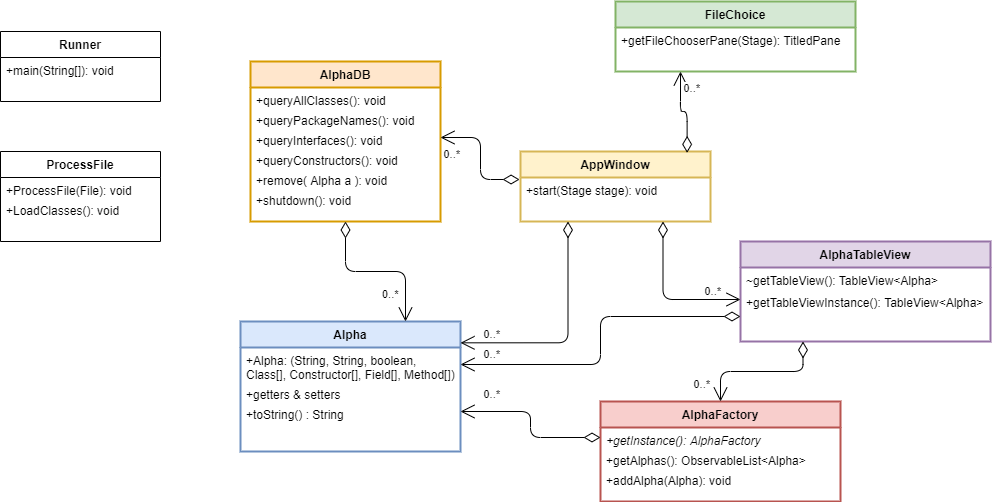

The diagram above was exported from draw.io. Its source (the exported page's mxGraphModel, read from the mxfile embedded in the PNG):
<mxGraphModel dx="1422" dy="794" grid="1" gridSize="10" guides="1" tooltips="1" connect="1" arrows="1" fold="1" page="1" pageScale="1" pageWidth="827" pageHeight="1169" math="0" shadow="0">
  <root>
    <mxCell id="WIyWlLk6GJQsqaUBKTNV-0" />
    <mxCell id="WIyWlLk6GJQsqaUBKTNV-1" parent="WIyWlLk6GJQsqaUBKTNV-0" />
    <mxCell id="zkfFHV4jXpPFQw0GAbJ--0" value="Alpha" style="swimlane;fontStyle=1;align=center;verticalAlign=top;childLayout=stackLayout;horizontal=1;startSize=26;horizontalStack=0;resizeParent=1;resizeLast=0;collapsible=1;marginBottom=0;rounded=0;shadow=0;strokeWidth=2;fillColor=#dae8fc;strokeColor=#6c8ebf;" parent="WIyWlLk6GJQsqaUBKTNV-1" vertex="1">
      <mxGeometry x="260" y="360" width="220" height="130" as="geometry">
        <mxRectangle x="230" y="140" width="160" height="26" as="alternateBounds" />
      </mxGeometry>
    </mxCell>
    <mxCell id="zkfFHV4jXpPFQw0GAbJ--5" value="+Alpha: (String, String, boolean,&#10;Class[], Constructor[], Field[], Method[])" style="text;align=left;verticalAlign=top;spacingLeft=4;spacingRight=4;overflow=hidden;rotatable=0;points=[[0,0.5],[1,0.5]];portConstraint=eastwest;" parent="zkfFHV4jXpPFQw0GAbJ--0" vertex="1">
      <mxGeometry y="26" width="220" height="34" as="geometry" />
    </mxCell>
    <mxCell id="H4JJjFkhSr8I39f_5nUB-4" value="+getters &amp; setters" style="text;align=left;verticalAlign=top;spacingLeft=4;spacingRight=4;overflow=hidden;rotatable=0;points=[[0,0.5],[1,0.5]];portConstraint=eastwest;" vertex="1" parent="zkfFHV4jXpPFQw0GAbJ--0">
      <mxGeometry y="60" width="220" height="20" as="geometry" />
    </mxCell>
    <mxCell id="H4JJjFkhSr8I39f_5nUB-5" value="+toString() : String" style="text;align=left;verticalAlign=top;spacingLeft=4;spacingRight=4;overflow=hidden;rotatable=0;points=[[0,0.5],[1,0.5]];portConstraint=eastwest;" vertex="1" parent="zkfFHV4jXpPFQw0GAbJ--0">
      <mxGeometry y="80" width="220" height="20" as="geometry" />
    </mxCell>
    <mxCell id="H4JJjFkhSr8I39f_5nUB-6" value="AlphaDB" style="swimlane;fontStyle=1;align=center;verticalAlign=top;childLayout=stackLayout;horizontal=1;startSize=26;horizontalStack=0;resizeParent=1;resizeLast=0;collapsible=1;marginBottom=0;rounded=0;shadow=0;strokeWidth=2;fillColor=#ffe6cc;strokeColor=#d79b00;" vertex="1" parent="WIyWlLk6GJQsqaUBKTNV-1">
      <mxGeometry x="270" y="100" width="190" height="160" as="geometry">
        <mxRectangle x="230" y="140" width="160" height="26" as="alternateBounds" />
      </mxGeometry>
    </mxCell>
    <mxCell id="H4JJjFkhSr8I39f_5nUB-10" value="+queryAllClasses(): void" style="text;align=left;verticalAlign=top;spacingLeft=4;spacingRight=4;overflow=hidden;rotatable=0;points=[[0,0.5],[1,0.5]];portConstraint=eastwest;" vertex="1" parent="H4JJjFkhSr8I39f_5nUB-6">
      <mxGeometry y="26" width="190" height="20" as="geometry" />
    </mxCell>
    <mxCell id="H4JJjFkhSr8I39f_5nUB-11" value="+queryPackageNames(): void" style="text;align=left;verticalAlign=top;spacingLeft=4;spacingRight=4;overflow=hidden;rotatable=0;points=[[0,0.5],[1,0.5]];portConstraint=eastwest;" vertex="1" parent="H4JJjFkhSr8I39f_5nUB-6">
      <mxGeometry y="46" width="190" height="20" as="geometry" />
    </mxCell>
    <mxCell id="H4JJjFkhSr8I39f_5nUB-12" value="+queryInterfaces(): void" style="text;align=left;verticalAlign=top;spacingLeft=4;spacingRight=4;overflow=hidden;rotatable=0;points=[[0,0.5],[1,0.5]];portConstraint=eastwest;" vertex="1" parent="H4JJjFkhSr8I39f_5nUB-6">
      <mxGeometry y="66" width="190" height="20" as="geometry" />
    </mxCell>
    <mxCell id="H4JJjFkhSr8I39f_5nUB-13" value="+queryConstructors(): void" style="text;align=left;verticalAlign=top;spacingLeft=4;spacingRight=4;overflow=hidden;rotatable=0;points=[[0,0.5],[1,0.5]];portConstraint=eastwest;" vertex="1" parent="H4JJjFkhSr8I39f_5nUB-6">
      <mxGeometry y="86" width="190" height="20" as="geometry" />
    </mxCell>
    <mxCell id="H4JJjFkhSr8I39f_5nUB-14" value="+remove( Alpha a ): void" style="text;align=left;verticalAlign=top;spacingLeft=4;spacingRight=4;overflow=hidden;rotatable=0;points=[[0,0.5],[1,0.5]];portConstraint=eastwest;" vertex="1" parent="H4JJjFkhSr8I39f_5nUB-6">
      <mxGeometry y="106" width="190" height="20" as="geometry" />
    </mxCell>
    <mxCell id="H4JJjFkhSr8I39f_5nUB-15" value="+shutdown(): void" style="text;align=left;verticalAlign=top;spacingLeft=4;spacingRight=4;overflow=hidden;rotatable=0;points=[[0,0.5],[1,0.5]];portConstraint=eastwest;" vertex="1" parent="H4JJjFkhSr8I39f_5nUB-6">
      <mxGeometry y="126" width="190" height="20" as="geometry" />
    </mxCell>
    <mxCell id="H4JJjFkhSr8I39f_5nUB-16" value="AppWindow" style="swimlane;fontStyle=1;align=center;verticalAlign=top;childLayout=stackLayout;horizontal=1;startSize=26;horizontalStack=0;resizeParent=1;resizeLast=0;collapsible=1;marginBottom=0;rounded=0;shadow=0;strokeWidth=2;fillColor=#fff2cc;strokeColor=#d6b656;" vertex="1" parent="WIyWlLk6GJQsqaUBKTNV-1">
      <mxGeometry x="540" y="190" width="190" height="70" as="geometry">
        <mxRectangle x="230" y="140" width="160" height="26" as="alternateBounds" />
      </mxGeometry>
    </mxCell>
    <mxCell id="H4JJjFkhSr8I39f_5nUB-17" value="+start(Stage stage): void" style="text;align=left;verticalAlign=top;spacingLeft=4;spacingRight=4;overflow=hidden;rotatable=0;points=[[0,0.5],[1,0.5]];portConstraint=eastwest;" vertex="1" parent="H4JJjFkhSr8I39f_5nUB-16">
      <mxGeometry y="26" width="190" height="20" as="geometry" />
    </mxCell>
    <mxCell id="H4JJjFkhSr8I39f_5nUB-25" value="FileChoice" style="swimlane;fontStyle=1;align=center;verticalAlign=top;childLayout=stackLayout;horizontal=1;startSize=26;horizontalStack=0;resizeParent=1;resizeLast=0;collapsible=1;marginBottom=0;rounded=0;shadow=0;strokeWidth=2;fillColor=#d5e8d4;strokeColor=#82b366;" vertex="1" parent="WIyWlLk6GJQsqaUBKTNV-1">
      <mxGeometry x="635" y="40" width="240" height="70" as="geometry">
        <mxRectangle x="230" y="140" width="160" height="26" as="alternateBounds" />
      </mxGeometry>
    </mxCell>
    <mxCell id="H4JJjFkhSr8I39f_5nUB-26" value="+getFileChooserPane(Stage): TitledPane" style="text;align=left;verticalAlign=top;spacingLeft=4;spacingRight=4;overflow=hidden;rotatable=0;points=[[0,0.5],[1,0.5]];portConstraint=eastwest;" vertex="1" parent="H4JJjFkhSr8I39f_5nUB-25">
      <mxGeometry y="26" width="240" height="20" as="geometry" />
    </mxCell>
    <mxCell id="H4JJjFkhSr8I39f_5nUB-32" value="Runner" style="swimlane;fontStyle=1;align=center;verticalAlign=top;childLayout=stackLayout;horizontal=1;startSize=26;horizontalStack=0;resizeParent=1;resizeLast=0;collapsible=1;marginBottom=0;rounded=0;shadow=0;strokeWidth=1;" vertex="1" parent="WIyWlLk6GJQsqaUBKTNV-1">
      <mxGeometry x="20" y="70" width="160" height="70" as="geometry">
        <mxRectangle x="230" y="140" width="160" height="26" as="alternateBounds" />
      </mxGeometry>
    </mxCell>
    <mxCell id="H4JJjFkhSr8I39f_5nUB-33" value="+main(String[]): void" style="text;align=left;verticalAlign=top;spacingLeft=4;spacingRight=4;overflow=hidden;rotatable=0;points=[[0,0.5],[1,0.5]];portConstraint=eastwest;" vertex="1" parent="H4JJjFkhSr8I39f_5nUB-32">
      <mxGeometry y="26" width="160" height="20" as="geometry" />
    </mxCell>
    <mxCell id="H4JJjFkhSr8I39f_5nUB-41" value="ProcessFile" style="swimlane;fontStyle=1;align=center;verticalAlign=top;childLayout=stackLayout;horizontal=1;startSize=26;horizontalStack=0;resizeParent=1;resizeLast=0;collapsible=1;marginBottom=0;rounded=0;shadow=0;strokeWidth=1;" vertex="1" parent="WIyWlLk6GJQsqaUBKTNV-1">
      <mxGeometry x="20" y="190" width="160" height="90" as="geometry">
        <mxRectangle x="230" y="140" width="160" height="26" as="alternateBounds" />
      </mxGeometry>
    </mxCell>
    <mxCell id="H4JJjFkhSr8I39f_5nUB-43" value="+ProcessFile(File): void" style="text;align=left;verticalAlign=top;spacingLeft=4;spacingRight=4;overflow=hidden;rotatable=0;points=[[0,0.5],[1,0.5]];portConstraint=eastwest;" vertex="1" parent="H4JJjFkhSr8I39f_5nUB-41">
      <mxGeometry y="26" width="160" height="20" as="geometry" />
    </mxCell>
    <mxCell id="H4JJjFkhSr8I39f_5nUB-42" value="+LoadClasses(): void" style="text;align=left;verticalAlign=top;spacingLeft=4;spacingRight=4;overflow=hidden;rotatable=0;points=[[0,0.5],[1,0.5]];portConstraint=eastwest;" vertex="1" parent="H4JJjFkhSr8I39f_5nUB-41">
      <mxGeometry y="46" width="160" height="20" as="geometry" />
    </mxCell>
    <mxCell id="H4JJjFkhSr8I39f_5nUB-44" value="AlphaFactory" style="swimlane;fontStyle=1;align=center;verticalAlign=top;childLayout=stackLayout;horizontal=1;startSize=26;horizontalStack=0;resizeParent=1;resizeLast=0;collapsible=1;marginBottom=0;rounded=0;shadow=0;strokeWidth=2;fillColor=#f8cecc;strokeColor=#b85450;" vertex="1" parent="WIyWlLk6GJQsqaUBKTNV-1">
      <mxGeometry x="620" y="440" width="240" height="100" as="geometry">
        <mxRectangle x="230" y="140" width="160" height="26" as="alternateBounds" />
      </mxGeometry>
    </mxCell>
    <mxCell id="H4JJjFkhSr8I39f_5nUB-45" value="+getInstance(): AlphaFactory" style="text;align=left;verticalAlign=top;spacingLeft=4;spacingRight=4;overflow=hidden;rotatable=0;points=[[0,0.5],[1,0.5]];portConstraint=eastwest;fontStyle=2" vertex="1" parent="H4JJjFkhSr8I39f_5nUB-44">
      <mxGeometry y="26" width="240" height="20" as="geometry" />
    </mxCell>
    <mxCell id="H4JJjFkhSr8I39f_5nUB-47" value="+getAlphas(): ObservableList&lt;Alpha&gt;" style="text;align=left;verticalAlign=top;spacingLeft=4;spacingRight=4;overflow=hidden;rotatable=0;points=[[0,0.5],[1,0.5]];portConstraint=eastwest;fontStyle=0" vertex="1" parent="H4JJjFkhSr8I39f_5nUB-44">
      <mxGeometry y="46" width="240" height="20" as="geometry" />
    </mxCell>
    <mxCell id="H4JJjFkhSr8I39f_5nUB-48" value="+addAlpha(Alpha): void" style="text;align=left;verticalAlign=top;spacingLeft=4;spacingRight=4;overflow=hidden;rotatable=0;points=[[0,0.5],[1,0.5]];portConstraint=eastwest;fontStyle=0" vertex="1" parent="H4JJjFkhSr8I39f_5nUB-44">
      <mxGeometry y="66" width="240" height="20" as="geometry" />
    </mxCell>
    <mxCell id="H4JJjFkhSr8I39f_5nUB-49" value="AlphaTableView" style="swimlane;fontStyle=1;align=center;verticalAlign=top;childLayout=stackLayout;horizontal=1;startSize=26;horizontalStack=0;resizeParent=1;resizeLast=0;collapsible=1;marginBottom=0;rounded=0;shadow=0;strokeWidth=2;fillColor=#e1d5e7;strokeColor=#9673a6;" vertex="1" parent="WIyWlLk6GJQsqaUBKTNV-1">
      <mxGeometry x="760" y="280" width="250" height="100" as="geometry">
        <mxRectangle x="230" y="140" width="160" height="26" as="alternateBounds" />
      </mxGeometry>
    </mxCell>
    <mxCell id="H4JJjFkhSr8I39f_5nUB-50" value="~getTableView(): TableView&lt;Alpha&gt;" style="text;align=left;verticalAlign=top;spacingLeft=4;spacingRight=4;overflow=hidden;rotatable=0;points=[[0,0.5],[1,0.5]];portConstraint=eastwest;fontStyle=0" vertex="1" parent="H4JJjFkhSr8I39f_5nUB-49">
      <mxGeometry y="26" width="250" height="22" as="geometry" />
    </mxCell>
    <mxCell id="H4JJjFkhSr8I39f_5nUB-52" value="+getTableViewInstance(): TableView&lt;Alpha&gt;" style="text;align=left;verticalAlign=top;spacingLeft=4;spacingRight=4;overflow=hidden;rotatable=0;points=[[0,0.5],[1,0.5]];portConstraint=eastwest;fontStyle=0" vertex="1" parent="H4JJjFkhSr8I39f_5nUB-49">
      <mxGeometry y="48" width="250" height="20" as="geometry" />
    </mxCell>
    <mxCell id="H4JJjFkhSr8I39f_5nUB-54" value="" style="endArrow=open;html=1;endSize=12;startArrow=diamondThin;startSize=14;startFill=0;edgeStyle=orthogonalEdgeStyle;exitX=-0.005;exitY=0.1;exitDx=0;exitDy=0;exitPerimeter=0;entryX=1;entryY=0.5;entryDx=0;entryDy=0;" edge="1" parent="WIyWlLk6GJQsqaUBKTNV-1" source="H4JJjFkhSr8I39f_5nUB-17" target="H4JJjFkhSr8I39f_5nUB-12">
      <mxGeometry relative="1" as="geometry">
        <mxPoint x="475" y="330" as="sourcePoint" />
        <mxPoint x="635" y="330" as="targetPoint" />
      </mxGeometry>
    </mxCell>
    <mxCell id="H4JJjFkhSr8I39f_5nUB-56" value="0..*" style="edgeLabel;resizable=0;html=1;align=right;verticalAlign=top;" connectable="0" vertex="1" parent="H4JJjFkhSr8I39f_5nUB-54">
      <mxGeometry x="1" relative="1" as="geometry">
        <mxPoint x="19.9" y="4" as="offset" />
      </mxGeometry>
    </mxCell>
    <mxCell id="H4JJjFkhSr8I39f_5nUB-57" value="" style="endArrow=open;html=1;endSize=12;startArrow=diamondThin;startSize=14;startFill=0;edgeStyle=orthogonalEdgeStyle;exitX=0.5;exitY=1;exitDx=0;exitDy=0;entryX=0.75;entryY=0;entryDx=0;entryDy=0;" edge="1" parent="WIyWlLk6GJQsqaUBKTNV-1" source="H4JJjFkhSr8I39f_5nUB-6" target="zkfFHV4jXpPFQw0GAbJ--0">
      <mxGeometry relative="1" as="geometry">
        <mxPoint x="360" y="310" as="sourcePoint" />
        <mxPoint x="520" y="310" as="targetPoint" />
      </mxGeometry>
    </mxCell>
    <mxCell id="H4JJjFkhSr8I39f_5nUB-58" value="0..*" style="edgeLabel;resizable=0;html=1;align=left;verticalAlign=top;" connectable="0" vertex="1" parent="H4JJjFkhSr8I39f_5nUB-57">
      <mxGeometry x="-1" relative="1" as="geometry">
        <mxPoint x="35" y="60" as="offset" />
      </mxGeometry>
    </mxCell>
    <mxCell id="H4JJjFkhSr8I39f_5nUB-60" value="" style="endArrow=open;html=1;endSize=12;startArrow=diamondThin;startSize=14;startFill=0;edgeStyle=orthogonalEdgeStyle;exitX=0.877;exitY=0.019;exitDx=0;exitDy=0;exitPerimeter=0;" edge="1" parent="WIyWlLk6GJQsqaUBKTNV-1" source="H4JJjFkhSr8I39f_5nUB-16">
      <mxGeometry relative="1" as="geometry">
        <mxPoint x="749.05" y="182" as="sourcePoint" />
        <mxPoint x="700" y="110" as="targetPoint" />
      </mxGeometry>
    </mxCell>
    <mxCell id="H4JJjFkhSr8I39f_5nUB-62" value="0..*" style="edgeLabel;resizable=0;html=1;align=right;verticalAlign=top;" connectable="0" vertex="1" parent="H4JJjFkhSr8I39f_5nUB-60">
      <mxGeometry x="1" relative="1" as="geometry">
        <mxPoint x="19.9" y="4" as="offset" />
      </mxGeometry>
    </mxCell>
    <mxCell id="H4JJjFkhSr8I39f_5nUB-63" value="" style="endArrow=open;html=1;endSize=12;startArrow=diamondThin;startSize=14;startFill=0;edgeStyle=orthogonalEdgeStyle;exitX=0.75;exitY=1;exitDx=0;exitDy=0;entryX=0;entryY=0.5;entryDx=0;entryDy=0;" edge="1" parent="WIyWlLk6GJQsqaUBKTNV-1" source="H4JJjFkhSr8I39f_5nUB-16" target="H4JJjFkhSr8I39f_5nUB-52">
      <mxGeometry relative="1" as="geometry">
        <mxPoint x="611.6300000000001" y="401.3299999999999" as="sourcePoint" />
        <mxPoint x="635" y="310" as="targetPoint" />
      </mxGeometry>
    </mxCell>
    <mxCell id="H4JJjFkhSr8I39f_5nUB-64" value="0..*" style="edgeLabel;resizable=0;html=1;align=right;verticalAlign=top;" connectable="0" vertex="1" parent="H4JJjFkhSr8I39f_5nUB-63">
      <mxGeometry x="1" relative="1" as="geometry">
        <mxPoint x="-19.69" y="-21" as="offset" />
      </mxGeometry>
    </mxCell>
    <mxCell id="H4JJjFkhSr8I39f_5nUB-65" value="" style="endArrow=open;html=1;endSize=12;startArrow=diamondThin;startSize=14;startFill=0;edgeStyle=orthogonalEdgeStyle;exitX=0.25;exitY=1;exitDx=0;exitDy=0;entryX=0.5;entryY=0;entryDx=0;entryDy=0;" edge="1" parent="WIyWlLk6GJQsqaUBKTNV-1" source="H4JJjFkhSr8I39f_5nUB-49" target="H4JJjFkhSr8I39f_5nUB-44">
      <mxGeometry relative="1" as="geometry">
        <mxPoint x="540" y="370" as="sourcePoint" />
        <mxPoint x="597.5" y="448.0000000000001" as="targetPoint" />
      </mxGeometry>
    </mxCell>
    <mxCell id="H4JJjFkhSr8I39f_5nUB-66" value="0..*" style="edgeLabel;resizable=0;html=1;align=right;verticalAlign=top;" connectable="0" vertex="1" parent="H4JJjFkhSr8I39f_5nUB-65">
      <mxGeometry x="1" relative="1" as="geometry">
        <mxPoint x="-10.120000000000001" y="-30.17" as="offset" />
      </mxGeometry>
    </mxCell>
    <mxCell id="H4JJjFkhSr8I39f_5nUB-67" value="" style="endArrow=open;html=1;endSize=12;startArrow=diamondThin;startSize=14;startFill=0;edgeStyle=orthogonalEdgeStyle;entryX=1;entryY=0.5;entryDx=0;entryDy=0;exitX=0;exitY=0.75;exitDx=0;exitDy=0;" edge="1" parent="WIyWlLk6GJQsqaUBKTNV-1" source="H4JJjFkhSr8I39f_5nUB-49" target="zkfFHV4jXpPFQw0GAbJ--5">
      <mxGeometry relative="1" as="geometry">
        <mxPoint x="760" y="370" as="sourcePoint" />
        <mxPoint x="635" y="440" as="targetPoint" />
      </mxGeometry>
    </mxCell>
    <mxCell id="H4JJjFkhSr8I39f_5nUB-68" value="0..*" style="edgeLabel;resizable=0;html=1;align=right;verticalAlign=top;" connectable="0" vertex="1" parent="H4JJjFkhSr8I39f_5nUB-67">
      <mxGeometry x="1" relative="1" as="geometry">
        <mxPoint x="40" y="-23" as="offset" />
      </mxGeometry>
    </mxCell>
    <mxCell id="H4JJjFkhSr8I39f_5nUB-69" value="" style="endArrow=open;html=1;endSize=12;startArrow=diamondThin;startSize=14;startFill=0;edgeStyle=orthogonalEdgeStyle;entryX=1;entryY=0.5;entryDx=0;entryDy=0;exitX=0;exitY=0.5;exitDx=0;exitDy=0;" edge="1" parent="WIyWlLk6GJQsqaUBKTNV-1" source="H4JJjFkhSr8I39f_5nUB-45" target="H4JJjFkhSr8I39f_5nUB-5">
      <mxGeometry relative="1" as="geometry">
        <mxPoint x="800" y="420" as="sourcePoint" />
        <mxPoint x="520" y="468.0000000000001" as="targetPoint" />
      </mxGeometry>
    </mxCell>
    <mxCell id="H4JJjFkhSr8I39f_5nUB-70" value="0..*" style="edgeLabel;resizable=0;html=1;align=right;verticalAlign=top;" connectable="0" vertex="1" parent="H4JJjFkhSr8I39f_5nUB-69">
      <mxGeometry x="1" relative="1" as="geometry">
        <mxPoint x="40" y="-30.17" as="offset" />
      </mxGeometry>
    </mxCell>
    <mxCell id="H4JJjFkhSr8I39f_5nUB-71" value="" style="endArrow=open;html=1;endSize=12;startArrow=diamondThin;startSize=14;startFill=0;edgeStyle=orthogonalEdgeStyle;exitX=0.25;exitY=1;exitDx=0;exitDy=0;entryX=1;entryY=0.164;entryDx=0;entryDy=0;entryPerimeter=0;" edge="1" parent="WIyWlLk6GJQsqaUBKTNV-1" source="H4JJjFkhSr8I39f_5nUB-16" target="zkfFHV4jXpPFQw0GAbJ--0">
      <mxGeometry relative="1" as="geometry">
        <mxPoint x="500" y="311.9999999999999" as="sourcePoint" />
        <mxPoint x="607.5" y="380" as="targetPoint" />
      </mxGeometry>
    </mxCell>
    <mxCell id="H4JJjFkhSr8I39f_5nUB-72" value="0..*" style="edgeLabel;resizable=0;html=1;align=right;verticalAlign=top;" connectable="0" vertex="1" parent="H4JJjFkhSr8I39f_5nUB-71">
      <mxGeometry x="1" relative="1" as="geometry">
        <mxPoint x="40.17" y="-21.32" as="offset" />
      </mxGeometry>
    </mxCell>
  </root>
</mxGraphModel>